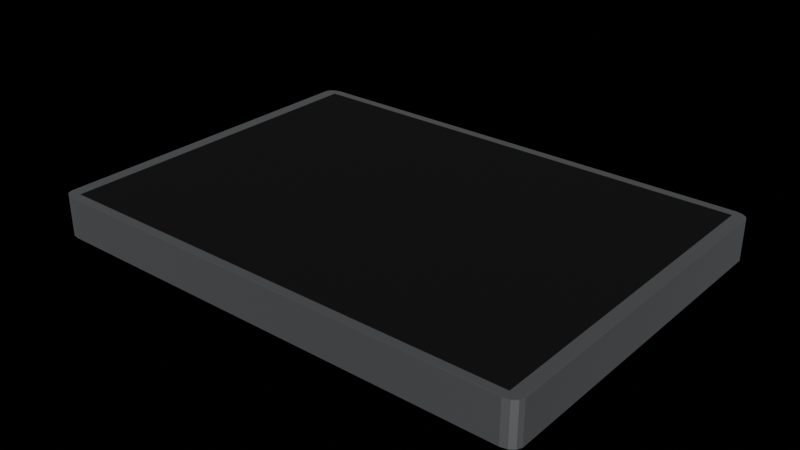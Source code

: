 # Source: Deck.blend  (saved by Blender 4.0.36; exported with 4.5.12 LTS)
import bpy
from mathutils import Matrix  # noqa: F401  (used for matrix-valued properties, if any)

bpy.ops.wm.read_factory_settings(use_empty=True)
scene = bpy.context.scene
scene.name = 'Scene'

# ---- collections
col_collection = bpy.data.collections.new('Collection'); scene.collection.children.link(col_collection)

# ---- materials (node trees are filled in below, after node groups)
mat_cardbase = bpy.data.materials.new('CardBase')
mat_cardbase.alpha_threshold = 0.0
mat_cardbase.use_transparent_shadow = False
mat_cardbase.roughness = 0.5
mat_cardbase.line_color = (0.0, 0.0, 0.0, 1.0)
mat_cardoutline = bpy.data.materials.new('CardOutline')
mat_cardoutline.use_transparent_shadow = False
mat_cardframe = bpy.data.materials.new('CardFrame')
mat_cardframe.use_transparent_shadow = False

# ---- material node trees
mat_cardbase.use_nodes = True; mat_cardbase.node_tree.nodes.clear()
_N = mat_cardbase.node_tree.nodes; _L = mat_cardbase.node_tree.links
n0 = _N.new('ShaderNodeOutputMaterial'); n0.name = 'Material Output'; n0.location = (300, 300)
n1 = _N.new('ShaderNodeBsdfPrincipled'); n1.name = 'Principled BSDF'; n1.location = (10, 300)
n1.inputs[0].default_value = (0.0, 0.0, 0.0, 1.0)
n1.inputs[2].default_value = 0.9
n1.inputs[3].default_value = 1.45
_L.new(n1.outputs[0], n0.inputs[0])
n0.is_active_output = True
mat_cardoutline.use_nodes = True; mat_cardoutline.node_tree.nodes.clear()
_N = mat_cardoutline.node_tree.nodes; _L = mat_cardoutline.node_tree.links
n0 = _N.new('ShaderNodeBsdfPrincipled'); n0.name = 'Principled BSDF'; n0.location = (10, 300)
n0.inputs[0].default_value = (0.9429, 0.9744, 1.0, 1.0)
n0.inputs[1].default_value = 1.0
n0.inputs[3].default_value = 1.45
n1 = _N.new('ShaderNodeOutputMaterial'); n1.name = 'Material Output'; n1.location = (300, 300)
_L.new(n0.outputs[0], n1.inputs[0])
n1.is_active_output = True
mat_cardframe.use_nodes = True; mat_cardframe.node_tree.nodes.clear()
_N = mat_cardframe.node_tree.nodes; _L = mat_cardframe.node_tree.links
n0 = _N.new('ShaderNodeBsdfPrincipled'); n0.name = 'Principled BSDF'; n0.location = (10, 300)
n0.inputs[0].default_value = (1.0, 1.0, 1.0, 1.0)
n0.inputs[2].default_value = 0.7362
n0.inputs[3].default_value = 1.45
n1 = _N.new('ShaderNodeOutputMaterial'); n1.name = 'Material Output'; n1.location = (300, 300)
_L.new(n0.outputs[0], n1.inputs[0])
n1.is_active_output = True

# ---- world
world_world = bpy.data.worlds.new('World'); scene.world = world_world
world_world.use_nodes = True; world_world.node_tree.nodes.clear()
_N = world_world.node_tree.nodes; _L = world_world.node_tree.links
n0 = _N.new('ShaderNodeOutputWorld'); n0.name = 'World Output'; n0.location = (300, 300)
n1 = _N.new('ShaderNodeBackground'); n1.name = 'Background'; n1.location = (10, 300)
n1.inputs[0].default_value = (0.05088, 0.05088, 0.05088, 1.0)
n1.inputs[1].default_value = 0.0
_L.new(n1.outputs[0], n0.inputs[0])
n0.is_active_output = True
world_world.color = (0.05088, 0.05088, 0.05088)
world_world.use_sun_shadow = False
world_world.sun_shadow_jitter_overblur = 0.0

# ---- meshes
me_cube = bpy.data.meshes.new('Cube')
me_cube.from_pydata([(0.01008, 0.8924, 1.172), (0.01008, 0.8461, 1.237), (0.01064, 0.8082, 1.134), (0.01008, 0.8854, 1.204), (0.01034, 0.8862, 1.172), (0.01034, 0.8807, 1.203), (0.01034, 0.8461, 1.228), (0.01008, 0.8685, 1.227), (0.01034, 0.868, 1.221), (0.01055, 0.8692, 1.172), (0.01055, 0.8461, 1.204), (0.01049, 0.8684, 1.203), (0.01008, 0.8461, -1.248), (0.01008, 0.8924, -1.183), (0.01064, 0.8082, -1.146), (0.01008, 0.8685, -1.239), (0.01034, 0.8461, -1.239), (0.01034, 0.868, -1.232), (0.01034, 0.8862, -1.183), (0.01008, 0.8854, -1.215), (0.01034, 0.8807, -1.215), (0.01055, 0.8461, -1.216), (0.01055, 0.8692, -1.183), (0.01049, 0.8684, -1.215), (0.01064, -0.8082, 1.134), (0.01008, -0.8461, 1.237), (0.01008, -0.8924, 1.172), (0.01055, -0.8461, 1.204), (0.01055, -0.8692, 1.172), (0.01049, -0.8684, 1.203), (0.01008, -0.8685, 1.227), (0.01034, -0.8461, 1.228), (0.01034, -0.868, 1.221), (0.01034, -0.8862, 1.172), (0.01008, -0.8854, 1.204), (0.01034, -0.8807, 1.203), (0.01064, -0.8082, -1.146), (0.01008, -0.8924, -1.183), (0.01008, -0.8461, -1.248), (0.01055, -0.8692, -1.183), (0.01055, -0.8461, -1.216), (0.01049, -0.8684, -1.215), (0.01008, -0.8854, -1.215), (0.01034, -0.8862, -1.183), (0.01034, -0.8807, -1.215), (0.01034, -0.8461, -1.239), (0.01008, -0.8685, -1.239), (0.01034, -0.868, -1.232), (-0.01008, 0.8924, 1.172), (-0.01008, 0.8461, 1.237), (-0.01008, 0.8854, 1.204), (-0.01008, 0.8685, 1.227), (-0.01008, 0.8924, -1.183), (-0.01008, 0.8461, -1.248), (-0.01008, 0.8854, -1.215), (-0.01008, 0.8685, -1.239), (-0.01008, -0.8924, 1.172), (-0.01008, -0.8461, 1.237), (-0.01008, -0.8854, 1.204), (-0.01008, -0.8685, 1.227), (-0.01008, -0.8461, -1.248), (-0.01008, -0.8924, -1.183), (-0.01008, -0.8685, -1.239), (-0.01008, -0.8854, -1.215), (0.01064, 0.8461, 1.172), (0.01064, 0.8461, -1.183), (0.01064, -0.8461, -1.183), (0.01064, -0.8461, 1.172), (0.01064, 0.8082, -0.005639), (0.01064, -0.8082, -0.005639), (0.01064, 0.0, 1.134), (0.01064, 0.0, -1.146), (0.01064, 0.0, -0.005639), (0.01064, 0.8082, -0.5756), (0.01064, -0.8082, 0.5643), (0.01064, 0.4041, 1.134), (0.01064, -0.4041, -1.146), (0.01064, 0.8082, 0.5643), (0.01064, -0.8082, -0.5756), (0.01064, -0.4041, 1.134), (0.01064, 0.4041, -1.146), (0.01064, -0.4041, -0.005639), (0.01064, 0.4041, -0.005639), (0.01064, 0.0, -0.5756), (0.01064, 0.0, 0.5643), (0.01064, 0.4041, 0.5643), (0.01064, 0.4041, -0.5756), (0.01064, -0.4041, -0.5756), (0.01064, -0.4041, 0.5643), (-0.1932, 0.8854, 1.204), (-0.1932, 0.8924, 1.172), (-0.1935, 0.8862, 1.172), (-0.1935, 0.8807, 1.203), (-0.1937, 0.8692, 1.172), (-0.1936, 0.8684, 1.203), (-0.1938, 0.8461, 1.172), (-0.1937, 0.8461, 1.204), (-0.1935, 0.8461, 1.228), (-0.1935, 0.868, 1.221), (-0.1932, 0.8461, 1.237), (-0.1932, 0.8685, 1.227), (-0.1937, 0.8461, -1.216), (-0.1938, 0.8461, -1.183), (-0.1937, 0.8692, -1.183), (-0.1936, 0.8684, -1.215), (-0.1935, 0.8862, -1.183), (-0.1935, 0.8807, -1.215), (-0.1932, 0.8924, -1.183), (-0.1932, 0.8854, -1.215), (-0.1932, 0.8685, -1.239), (-0.1935, 0.868, -1.232), (-0.1932, 0.8461, -1.248), (-0.1935, 0.8461, -1.239), (-0.1937, -0.8461, 1.204), (-0.1938, -0.8461, 1.172), (-0.1937, -0.8692, 1.172), (-0.1936, -0.8684, 1.203), (-0.1935, -0.8862, 1.172), (-0.1935, -0.8807, 1.203), (-0.1932, -0.8924, 1.172), (-0.1932, -0.8854, 1.204), (-0.1932, -0.8685, 1.227), (-0.1935, -0.868, 1.221), (-0.1932, -0.8461, 1.237), (-0.1935, -0.8461, 1.228), (-0.1935, -0.8461, -1.239), (-0.1932, -0.8461, -1.248), (-0.1932, -0.8685, -1.239), (-0.1935, -0.868, -1.232), (-0.1932, -0.8854, -1.215), (-0.1935, -0.8807, -1.215), (-0.1932, -0.8924, -1.183), (-0.1935, -0.8862, -1.183), (-0.1937, -0.8692, -1.183), (-0.1936, -0.8684, -1.215), (-0.1938, -0.8461, -1.183), (-0.1937, -0.8461, -1.216)], [], [(53, 12, 38, 60), (37, 26, 56, 61), (1, 49, 57, 25), (88, 79, 24, 74), (0, 3, 5, 4), (3, 7, 8, 5), (1, 6, 8, 7), (6, 10, 11, 8), (64, 9, 11, 10), (9, 4, 5, 11), (5, 8, 11), (12, 15, 17, 16), (15, 19, 20, 17), (13, 18, 20, 19), (18, 22, 23, 20), (65, 21, 23, 22), (21, 16, 17, 23), (17, 20, 23), (67, 27, 29, 28), (27, 31, 32, 29), (25, 30, 32, 31), (30, 34, 35, 32), (26, 33, 35, 34), (33, 28, 29, 35), (29, 32, 35), (66, 39, 41, 40), (39, 43, 44, 41), (37, 42, 44, 43), (42, 46, 47, 44), (38, 45, 47, 46), (45, 40, 41, 47), (41, 44, 47), (62, 63, 129, 127), (54, 55, 109, 108), (53, 60, 126, 111), (59, 57, 123, 121), (57, 49, 99, 123), (52, 54, 108, 107), (60, 62, 127, 126), (12, 53, 55, 15), (15, 55, 54, 19), (19, 54, 52, 13), (64, 65, 22, 9), (9, 22, 18, 4), (4, 18, 13, 0), (48, 52, 107, 90), (61, 56, 119, 131), (63, 61, 131, 129), (26, 37, 43, 33), (33, 43, 39, 28), (28, 39, 66, 67), (58, 59, 121, 120), (55, 53, 111, 109), (51, 50, 89, 100), (25, 57, 59, 30), (30, 59, 58, 34), (34, 58, 56, 26), (1, 25, 31, 6), (6, 31, 27, 10), (10, 27, 67, 64), (60, 38, 46, 62), (62, 46, 42, 63), (63, 42, 37, 61), (50, 48, 90, 89), (56, 58, 120, 119), (49, 51, 100, 99), (49, 1, 7, 51), (51, 7, 3, 50), (50, 3, 0, 48), (38, 12, 16, 45), (45, 16, 21, 40), (40, 21, 65, 66), (52, 48, 0, 13), (2, 77, 68, 73, 14, 65, 64), (36, 78, 69, 74, 24, 67, 66), (24, 79, 70, 75, 2, 64, 67), (14, 80, 71, 76, 36, 66, 65), (87, 81, 69, 78), (86, 82, 72, 83), (85, 75, 70, 84), (82, 85, 84, 72), (68, 77, 85, 82), (77, 2, 75, 85), (80, 86, 83, 71), (14, 73, 86, 80), (73, 68, 82, 86), (76, 87, 78, 36), (71, 83, 87, 76), (83, 72, 81, 87), (81, 88, 74, 69), (72, 84, 88, 81), (84, 70, 79, 88), (135, 114, 95, 102), (90, 91, 92, 89), (91, 93, 94, 92), (95, 96, 94, 93), (96, 97, 98, 94), (99, 100, 98, 97), (100, 89, 92, 98), (92, 94, 98), (102, 103, 104, 101), (103, 105, 106, 104), (107, 108, 106, 105), (108, 109, 110, 106), (111, 112, 110, 109), (112, 101, 104, 110), (104, 106, 110), (114, 115, 116, 113), (115, 117, 118, 116), (119, 120, 118, 117), (120, 121, 122, 118), (123, 124, 122, 121), (124, 113, 116, 122), (116, 118, 122), (126, 127, 128, 125), (127, 129, 130, 128), (131, 132, 130, 129), (132, 133, 134, 130), (135, 136, 134, 133), (136, 125, 128, 134), (128, 130, 134), (111, 126, 125, 112), (112, 125, 136, 101), (101, 136, 135, 102), (131, 119, 117, 132), (132, 117, 115, 133), (133, 115, 114, 135), (90, 107, 105, 91), (91, 105, 103, 93), (93, 103, 102, 95), (123, 99, 97, 124), (124, 97, 96, 113), (113, 96, 95, 114)])
me_cube.polygons.foreach_set('material_index', [1, 1, 1, 2, 1, 1, 1, 1, 1, 1, 1, 1, 1, 1, 1, 1, 1, 1, 1, 1, 1, 1, 1, 1, 1, 1, 1, 1, 1, 1, 1, 1, 1, 1, 1, 1, 1, 1, 1, 1, 1, 1, 1, 1, 1, 1, 1, 1, 1, 1, 1, 1, 1, 1, 1, 1, 1, 1, 1, 1, 1, 1, 1, 1, 1, 1, 1, 1, 1, 1, 1, 1, 1, 1, 1, 1, 1, 2, 2, 2, 2, 2, 2, 2, 2, 2, 2, 2, 2, 2, 2, 2, 0, 1, 1, 1, 1, 1, 1, 1, 1, 1, 1, 1, 1, 1, 1, 1, 1, 1, 1, 1, 1, 1, 1, 1, 1, 1, 1, 1, 1, 1, 1, 1, 1, 1, 1, 1, 1, 1, 1, 1, 1])
_uv = me_cube.uv_layers.new(name='UVMap')
_uv.uv.foreach_set('vector', [0.1315, 0.5065, 0.3685, 0.5065, 0.3685, 0.7435, 0.1315, 0.7435, 0.3815, 0.7565, 0.6185, 0.7565, 0.6185, 0.9935, 0.3815, 0.9935, 0.6315, 0.5065, 0.8685, 0.5065, 0.8685, 0.7435, 0.6315, 0.7435, 0.5573, 0.6816, 0.6147, 0.6816, 0.6147, 0.7382, 0.5573, 0.7382, 0.6185, 0.4935, 0.6217, 0.4935, 0.6216, 0.4965, 0.6185, 0.4966, 0.6217, 0.4935, 0.625, 0.4935, 0.6234, 0.4965, 0.6216, 0.4965, 0.6315, 0.5065, 0.6284, 0.5065, 0.6285, 0.5034, 0.6315, 0.5, 0.6284, 0.5065, 0.6218, 0.5065, 0.6216, 0.5034, 0.6285, 0.5034, 0.6185, 0.5065, 0.6185, 0.5032, 0.6216, 0.5034, 0.6218, 0.5065, 0.6185, 0.5032, 0.6185, 0.4966, 0.6216, 0.4965, 0.6216, 0.5034, 0.6216, 0.5016, 0.6234, 0.5034, 0.6216, 0.5034, 0.3685, 0.5065, 0.3685, 0.5033, 0.3715, 0.5034, 0.3716, 0.5065, 0.3685, 0.5033, 0.3685, 0.5, 0.3715, 0.5, 0.3715, 0.5034, 0.3815, 0.4935, 0.3815, 0.4966, 0.375, 0.4965, 0.375, 0.4935, 0.3815, 0.4966, 0.3815, 0.5032, 0.3784, 0.5034, 0.375, 0.4965, 0.3815, 0.5065, 0.3782, 0.5065, 0.3784, 0.5034, 0.3815, 0.5032, 0.3782, 0.5065, 0.3716, 0.5065, 0.3715, 0.5034, 0.3784, 0.5034, 0.3715, 0.5034, 0.3715, 0.5, 0.3733, 0.5034, 0.6185, 0.7435, 0.6218, 0.7435, 0.6216, 0.7466, 0.6185, 0.7468, 0.6218, 0.7435, 0.6284, 0.7435, 0.6285, 0.7466, 0.6216, 0.7466, 0.6315, 0.7435, 0.6315, 0.75, 0.6285, 0.7466, 0.6284, 0.7435, 0.625, 0.7565, 0.6217, 0.7565, 0.6216, 0.7535, 0.6234, 0.7535, 0.6185, 0.7565, 0.6185, 0.7534, 0.6216, 0.7535, 0.6217, 0.7565, 0.6185, 0.7534, 0.6185, 0.7468, 0.6216, 0.7466, 0.6216, 0.7535, 0.6216, 0.7466, 0.6234, 0.7466, 0.6216, 0.7484, 0.3815, 0.7435, 0.3815, 0.7468, 0.3784, 0.7466, 0.3782, 0.7435, 0.3815, 0.7468, 0.3815, 0.7534, 0.3784, 0.7535, 0.3784, 0.7466, 0.3815, 0.7565, 0.375, 0.7565, 0.3784, 0.7535, 0.3815, 0.7534, 0.3685, 0.75, 0.3685, 0.7467, 0.3715, 0.7466, 0.3715, 0.7484, 0.3685, 0.7435, 0.3716, 0.7435, 0.3715, 0.7466, 0.3685, 0.7467, 0.3716, 0.7435, 0.3782, 0.7435, 0.3784, 0.7466, 0.3715, 0.7466, 0.3784, 0.7517, 0.3784, 0.7535, 0.3766, 0.7535, 0.1315, 0.7467, 0.1315, 0.75, 0.1315, 0.75, 0.1315, 0.7467, 0.1315, 0.5, 0.1315, 0.5033, 0.1315, 0.5033, 0.1315, 0.5, 0.1315, 0.5065, 0.1315, 0.7435, 0.1315, 0.7435, 0.1315, 0.5065, 0.8685, 0.75, 0.8685, 0.7435, 0.8685, 0.7435, 0.8685, 0.75, 0.8685, 0.7435, 0.8685, 0.5065, 0.8685, 0.5065, 0.8685, 0.7435, 0.3815, 0.2565, 0.375, 0.2565, 0.375, 0.2565, 0.3815, 0.2565, 0.1315, 0.7435, 0.1315, 0.7467, 0.1315, 0.7467, 0.1315, 0.7435, 0.3685, 0.5065, 0.1315, 0.5065, 0.1315, 0.5033, 0.3685, 0.5033, 0.3685, 0.5033, 0.1315, 0.5033, 0.1315, 0.5, 0.3685, 0.5, 0.375, 0.4935, 0.375, 0.2565, 0.3815, 0.2565, 0.3815, 0.4935, 0.6185, 0.5065, 0.3815, 0.5065, 0.3815, 0.5032, 0.6185, 0.5032, 0.6185, 0.5032, 0.3815, 0.5032, 0.3815, 0.4966, 0.6185, 0.4966, 0.6185, 0.4966, 0.3815, 0.4966, 0.3815, 0.4935, 0.6185, 0.4935, 0.6185, 0.2565, 0.3815, 0.2565, 0.3815, 0.2565, 0.6185, 0.2565, 0.3815, 0.9935, 0.6185, 0.9935, 0.6185, 0.9935, 0.3815, 0.9935, 0.375, 0.9935, 0.3815, 0.9935, 0.3815, 0.9935, 0.375, 0.9935, 0.6185, 0.7565, 0.3815, 0.7565, 0.3815, 0.7534, 0.6185, 0.7534, 0.6185, 0.7534, 0.3815, 0.7534, 0.3815, 0.7468, 0.6185, 0.7468, 0.6185, 0.7468, 0.3815, 0.7468, 0.3815, 0.7435, 0.6185, 0.7435, 0.6217, 0.9935, 0.625, 0.9935, 0.625, 0.9935, 0.6217, 0.9935, 0.1315, 0.5033, 0.1315, 0.5065, 0.1315, 0.5065, 0.1315, 0.5033, 0.625, 0.2565, 0.6217, 0.2565, 0.6217, 0.2565, 0.625, 0.2565, 0.6315, 0.7435, 0.8685, 0.7435, 0.8685, 0.75, 0.6315, 0.75, 0.625, 0.7565, 0.625, 0.9935, 0.6217, 0.9935, 0.6217, 0.7565, 0.6217, 0.7565, 0.6217, 0.9935, 0.6185, 0.9935, 0.6185, 0.7565, 0.6315, 0.5065, 0.6315, 0.7435, 0.6284, 0.7435, 0.6284, 0.5065, 0.6284, 0.5065, 0.6284, 0.7435, 0.6218, 0.7435, 0.6218, 0.5065, 0.6218, 0.5065, 0.6218, 0.7435, 0.6185, 0.7435, 0.6185, 0.5065, 0.1315, 0.7435, 0.3685, 0.7435, 0.3685, 0.7467, 0.1315, 0.7467, 0.1315, 0.7467, 0.3685, 0.7467, 0.3685, 0.75, 0.1315, 0.75, 0.375, 0.9935, 0.375, 0.7565, 0.3815, 0.7565, 0.3815, 0.9935, 0.6217, 0.2565, 0.6185, 0.2565, 0.6185, 0.2565, 0.6217, 0.2565, 0.6185, 0.9935, 0.6217, 0.9935, 0.6217, 0.9935, 0.6185, 0.9935, 0.8685, 0.5065, 0.8685, 0.5, 0.8685, 0.5, 0.8685, 0.5065, 0.8685, 0.5065, 0.6315, 0.5065, 0.6315, 0.5, 0.8685, 0.5, 0.625, 0.2565, 0.625, 0.4935, 0.6217, 0.4935, 0.6217, 0.2565, 0.6217, 0.2565, 0.6217, 0.4935, 0.6185, 0.4935, 0.6185, 0.2565, 0.3685, 0.7435, 0.3685, 0.5065, 0.3716, 0.5065, 0.3716, 0.7435, 0.3716, 0.7435, 0.3716, 0.5065, 0.3782, 0.5065, 0.3782, 0.7435, 0.3782, 0.7435, 0.3782, 0.5065, 0.3815, 0.5065, 0.3815, 0.7435, 0.3815, 0.2565, 0.6185, 0.2565, 0.6185, 0.4935, 0.3815, 0.4935, 0.6147, 0.5118, 0.5573, 0.5118, 0.5, 0.5118, 0.4427, 0.5118, 0.3853, 0.5118, 0.3815, 0.5065, 0.6185, 0.5065, 0.3853, 0.7382, 0.4427, 0.7382, 0.5, 0.7382, 0.5573, 0.7382, 0.6147, 0.7382, 0.6185, 0.7435, 0.3815, 0.7435, 0.6147, 0.7382, 0.6147, 0.6816, 0.6147, 0.625, 0.6147, 0.5684, 0.6147, 0.5118, 0.6185, 0.5065, 0.6185, 0.7435, 0.3853, 0.5118, 0.3853, 0.5684, 0.3853, 0.625, 0.3853, 0.6816, 0.3853, 0.7382, 0.3815, 0.7435, 0.3815, 0.5065, 0.4427, 0.6816, 0.5, 0.6816, 0.5, 0.7382, 0.4427, 0.7382, 0.4427, 0.5684, 0.5, 0.5684, 0.5, 0.625, 0.4427, 0.625, 0.5573, 0.5684, 0.6147, 0.5684, 0.6147, 0.625, 0.5573, 0.625, 0.5, 0.5684, 0.5573, 0.5684, 0.5573, 0.625, 0.5, 0.625, 0.5, 0.5118, 0.5573, 0.5118, 0.5573, 0.5684, 0.5, 0.5684, 0.5573, 0.5118, 0.6147, 0.5118, 0.6147, 0.5684, 0.5573, 0.5684, 0.3853, 0.5684, 0.4427, 0.5684, 0.4427, 0.625, 0.3853, 0.625, 0.3853, 0.5118, 0.4427, 0.5118, 0.4427, 0.5684, 0.3853, 0.5684, 0.4427, 0.5118, 0.5, 0.5118, 0.5, 0.5684, 0.4427, 0.5684, 0.3853, 0.6816, 0.4427, 0.6816, 0.4427, 0.7382, 0.3853, 0.7382, 0.3853, 0.625, 0.4427, 0.625, 0.4427, 0.6816, 0.3853, 0.6816, 0.4427, 0.625, 0.5, 0.625, 0.5, 0.6816, 0.4427, 0.6816, 0.5, 0.6816, 0.5573, 0.6816, 0.5573, 0.7382, 0.5, 0.7382, 0.5, 0.625, 0.5573, 0.625, 0.5573, 0.6816, 0.5, 0.6816, 0.5573, 0.625, 0.6147, 0.625, 0.6147, 0.6816, 0.5573, 0.6816, 0.3815, 0.006493, 0.6185, 0.006493, 0.6185, 0.2435, 0.3815, 0.2435, 0.6185, 0.2565, 0.6185, 0.2534, 0.6216, 0.2535, 0.6217, 0.2565, 0.6185, 0.2534, 0.6185, 0.2468, 0.6216, 0.2466, 0.6216, 0.2535, 0.6185, 0.2435, 0.6218, 0.2435, 0.6216, 0.2466, 0.6185, 0.2468, 0.6218, 0.2435, 0.625, 0.2435, 0.625, 0.2466, 0.6216, 0.2466, 0.8685, 0.5065, 0.8685, 0.5, 0.875, 0.5034, 0.875, 0.5065, 0.625, 0.2565, 0.6217, 0.2565, 0.6216, 0.2535, 0.625, 0.25, 0.6216, 0.2484, 0.6216, 0.2466, 0.625, 0.2466, 0.3815, 0.2435, 0.3815, 0.2468, 0.3784, 0.2466, 0.375, 0.2435, 0.3815, 0.2468, 0.3815, 0.2534, 0.3784, 0.2535, 0.3784, 0.2466, 0.3815, 0.2565, 0.375, 0.2565, 0.3784, 0.2535, 0.3815, 0.2534, 0.1315, 0.5, 0.1315, 0.5033, 0.1285, 0.5034, 0.1285, 0.5016, 0.1315, 0.5065, 0.1284, 0.5065, 0.1285, 0.5034, 0.1315, 0.5033, 0.1284, 0.5065, 0.125, 0.5065, 0.1267, 0.5034, 0.1285, 0.5034, 0.3784, 0.2466, 0.3784, 0.2484, 0.3766, 0.2466, 0.6185, 0.006493, 0.6185, 0.003247, 0.6216, 0.003362, 0.6218, 0.006493, 0.6185, 0.003247, 0.6185, 0.0, 0.6216, 0.0, 0.6216, 0.003362, 0.6185, 0.9935, 0.6217, 0.9935, 0.6216, 1.0, 0.6185, 1.0, 0.6217, 0.9935, 0.625, 0.9935, 0.625, 1.0, 0.6216, 1.0, 0.8685, 0.7435, 0.875, 0.7435, 0.875, 0.7466, 0.8685, 0.75, 0.625, 0.006493, 0.6218, 0.006493, 0.6216, 0.003362, 0.625, 0.003428, 0.6216, 0.003362, 0.6216, 0.0, 0.625, 0.003428, 0.1315, 0.7435, 0.1315, 0.7467, 0.1285, 0.7466, 0.1284, 0.7435, 0.1315, 0.7467, 0.1315, 0.75, 0.125, 0.75, 0.1285, 0.7466, 0.3815, 0.9935, 0.3815, 1.0, 0.3784, 1.0, 0.375, 0.9935, 0.3815, 0.0, 0.3815, 0.003247, 0.3784, 0.003362, 0.3784, 0.0, 0.3815, 0.006493, 0.375, 0.006494, 0.3784, 0.003362, 0.3815, 0.003247, 0.125, 0.7435, 0.1284, 0.7435, 0.1285, 0.7466, 0.1267, 0.7466, 0.3766, 0.003428, 0.3784, 0.0, 0.3784, 0.003362, 0.1315, 0.5065, 0.1315, 0.7435, 0.1284, 0.7435, 0.1284, 0.5065, 0.1284, 0.5065, 0.1284, 0.7435, 0.125, 0.7435, 0.125, 0.5065, 0.375, 0.2435, 0.375, 0.006494, 0.3815, 0.006493, 0.3815, 0.2435, 0.3815, 0.9935, 0.6185, 0.9935, 0.6185, 1.0, 0.3815, 1.0, 0.3815, 0.0, 0.6185, 0.0, 0.6185, 0.003247, 0.3815, 0.003247, 0.3815, 0.003247, 0.6185, 0.003247, 0.6185, 0.006493, 0.3815, 0.006493, 0.6185, 0.2565, 0.3815, 0.2565, 0.3815, 0.2534, 0.6185, 0.2534, 0.6185, 0.2534, 0.3815, 0.2534, 0.3815, 0.2468, 0.6185, 0.2468, 0.6185, 0.2468, 0.3815, 0.2468, 0.3815, 0.2435, 0.6185, 0.2435, 0.8685, 0.7435, 0.8685, 0.5065, 0.875, 0.5065, 0.875, 0.7435, 0.625, 0.006493, 0.625, 0.2435, 0.6218, 0.2435, 0.6218, 0.006493, 0.6218, 0.006493, 0.6218, 0.2435, 0.6185, 0.2435, 0.6185, 0.006493])
me_cube.materials.append(mat_cardbase)
me_cube.materials.append(mat_cardoutline)
me_cube.materials.append(mat_cardframe)
me_cube.use_mirror_vertex_groups = False
me_cube.update()

# ---- objects
ob_cube = bpy.data.objects.new('Cube', me_cube)

# ---- transforms, parenting, visibility, modifiers, constraints
ob_cube.location = (0.0, 0.0, 0.0)
ob_cube.rotation_euler = (0.0, 1.571, 0.0)
ob_cube.lock_rotations_4d = False
ob_cube.empty_display_type = 'ARROWS'
ob_cube.lineart.crease_threshold = 0.0

# ---- collection membership
col_collection.objects.link(ob_cube)

# ---- scene / render settings (as saved in the file)
scene.frame_start = 1; scene.frame_end = 250; scene.frame_set(1)
scene.render.engine = 'BLENDER_EEVEE_NEXT'
scene.cycles.sampling_pattern = 'TABULATED_SOBOL'
bpy.context.view_layer.update()

# ---- added for rendering (the .blend has no active camera and no usable light): camera, sun
cam_auto = bpy.data.cameras.new('AutoCamera')
cam_auto.lens = 50.0
cam_auto.sensor_width = 36.0
cam_auto.clip_end = 1000.0
ob_auto_camera = bpy.data.objects.new('AutoCamera', cam_auto)
scene.collection.objects.link(ob_auto_camera)
ob_auto_camera.location = (2.83124, -3.40425, 2.36107)
ob_auto_camera.rotation_euler = (1.09748, -7.21219e-08, 0.694738)
scene.camera = ob_auto_camera
light_auto_sun = bpy.data.lights.new('AutoSun', 'SUN')
light_auto_sun.energy = 3.0
light_auto_sun.angle = 0.0523599
ob_auto_sun = bpy.data.objects.new('AutoSun', light_auto_sun)
scene.collection.objects.link(ob_auto_sun)
ob_auto_sun.rotation_euler = (0.872665, 0.174533, 0.523599)
bpy.context.view_layer.update()
